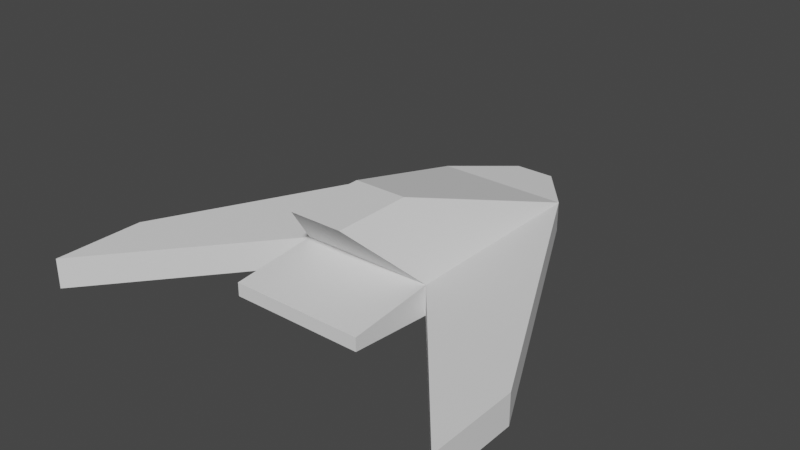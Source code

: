 # Source: Flyer.blend  (saved by Blender 3.2.14; exported with 4.5.12 LTS)
import bpy
from mathutils import Matrix  # noqa: F401  (used for matrix-valued properties, if any)

bpy.ops.wm.read_factory_settings(use_empty=True)
scene = bpy.context.scene
scene.name = 'Scene'

# ---- collections
col_collection = bpy.data.collections.new('Collection'); scene.collection.children.link(col_collection)

# ---- world
world_world = bpy.data.worlds.new('World'); scene.world = world_world
world_world.use_nodes = True; world_world.node_tree.nodes.clear()
_N = world_world.node_tree.nodes; _L = world_world.node_tree.links
n0 = _N.new('ShaderNodeOutputWorld'); n0.name = 'World Output'; n0.location = (300, 300)
n1 = _N.new('ShaderNodeBackground'); n1.name = 'Background'; n1.location = (10, 300)
n1.inputs[0].default_value = (0.05088, 0.05088, 0.05088, 1.0)
_L.new(n1.outputs[0], n0.inputs[0])
n0.is_active_output = True
world_world.color = (0.05088, 0.05088, 0.05088)
world_world.use_sun_shadow = False
world_world.sun_shadow_jitter_overblur = 0.0

# ---- meshes
me_cube_001 = bpy.data.meshes.new('Cube.001')
me_cube_001.from_pydata([(-1.0, 2.338, -0.3677), (-1.0, 2.338, 0.07716), (-0.2976, 3.237, -0.2596), (-0.2976, 3.237, -0.03088), (1.0, 2.338, -0.3677), (1.0, 2.338, 0.07716), (0.2976, 3.237, -0.2596), (0.2976, 3.237, -0.03088), (-1.0, -0.6987, -0.3677), (-1.0, -0.6987, 0.07716), (1.0, -0.6987, 0.07716), (1.0, -0.6987, -0.3677), (-1.0, -2.011, -0.2457), (-1.0, -2.011, -0.04484), (1.0, -2.011, -0.04484), (1.0, -2.011, -0.2457), (-3.101, -1.887, -0.3677), (-3.101, -1.887, 0.07716), (3.101, -1.887, 0.07716), (3.101, -1.887, -0.3677), (-3.101, -3.242, -0.3677), (-3.101, -3.242, 0.07716), (3.101, -3.242, 0.07716), (3.101, -3.242, -0.3677), (0.3954, -0.3988, 0.9891), (-0.3954, -0.3988, 0.9891), (0.3954, -1.599, 0.9891), (-0.3954, -1.599, 0.9891)], [], [(0, 1, 3, 2), (2, 3, 7, 6), (6, 7, 5, 4), (11, 4, 19, 23), (2, 6, 4, 0), (7, 3, 1, 5), (8, 11, 15, 12), (0, 4, 11, 8), (5, 1, 25, 24), (4, 5, 18, 19), (15, 14, 13, 12), (9, 8, 12, 13), (10, 9, 13, 14), (11, 10, 14, 15), (17, 16, 20, 21), (19, 18, 22, 23), (0, 8, 20, 16), (1, 0, 16, 17), (8, 9, 21, 20), (5, 10, 22, 18), (9, 1, 17, 21), (10, 11, 23, 22), (24, 25, 27, 26), (10, 5, 24, 26), (1, 9, 27, 25), (9, 10, 26, 27)])
_uv = me_cube_001.uv_layers.new(name='UVMap')
_uv.uv.foreach_set('vector', [0.375, 0.0, 0.625, 0.0, 0.625, 0.25, 0.375, 0.25, 0.375, 0.25, 0.625, 0.25, 0.625, 0.5, 0.375, 0.5, 0.375, 0.5, 0.625, 0.5, 0.625, 0.75, 0.375, 0.75, 0.375, 0.75, 0.375, 0.75, 0.375, 0.75, 0.375, 0.75, 0.125, 0.5, 0.375, 0.5, 0.375, 0.75, 0.125, 0.75, 0.625, 0.5, 0.875, 0.5, 0.875, 0.75, 0.625, 0.75, 0.125, 0.75, 0.375, 0.75, 0.375, 0.75, 0.125, 0.75, 0.125, 0.75, 0.375, 0.75, 0.375, 0.75, 0.125, 0.75, 0.625, 0.75, 0.875, 0.75, 0.875, 0.75, 0.625, 0.75, 0.375, 0.75, 0.625, 0.75, 0.625, 0.75, 0.375, 0.75, 0.375, 0.75, 0.625, 0.75, 0.625, 1.0, 0.375, 1.0, 0.625, 0.0, 0.375, 0.0, 0.375, 0.0, 0.625, 0.0, 0.625, 0.75, 0.875, 0.75, 0.875, 0.75, 0.625, 0.75, 0.375, 0.75, 0.625, 0.75, 0.625, 0.75, 0.375, 0.75, 0.625, 0.0, 0.375, 0.0, 0.375, 0.0, 0.625, 0.0, 0.375, 0.75, 0.625, 0.75, 0.625, 0.75, 0.375, 0.75, 0.125, 0.75, 0.125, 0.75, 0.125, 0.75, 0.125, 0.75, 0.625, 0.0, 0.375, 0.0, 0.375, 0.0, 0.625, 0.0, 0.375, 0.0, 0.625, 0.0, 0.625, 0.0, 0.375, 0.0, 0.625, 0.75, 0.625, 0.75, 0.625, 0.75, 0.625, 0.75, 0.875, 0.75, 0.875, 0.75, 0.875, 0.75, 0.875, 0.75, 0.625, 0.75, 0.375, 0.75, 0.375, 0.75, 0.625, 0.75, 0.625, 0.75, 0.875, 0.75, 0.875, 0.75, 0.625, 0.75, 0.625, 0.75, 0.625, 0.75, 0.625, 0.75, 0.625, 0.75, 0.875, 0.75, 0.875, 0.75, 0.875, 0.75, 0.875, 0.75, 0.875, 0.75, 0.625, 0.75, 0.625, 0.75, 0.875, 0.75])
me_cube_001.update()

# ---- objects
ob_cube = bpy.data.objects.new('Cube', me_cube_001)

# ---- transforms, parenting, visibility, modifiers, constraints
ob_cube.location = (0.0, 0.0, 0.0)

# ---- collection membership
col_collection.objects.link(ob_cube)

# ---- scene / render settings (as saved in the file)
scene.frame_start = 1; scene.frame_end = 250; scene.frame_set(1)
scene.render.engine = 'BLENDER_EEVEE_NEXT'
scene.cycles.sampling_pattern = 'TABULATED_SOBOL'
scene.cycles.use_light_tree = False
scene.view_settings.view_transform = 'Filmic'
bpy.context.view_layer.update()

# ---- added for rendering (the .blend has no active camera and no usable light): camera, sun
cam_auto = bpy.data.cameras.new('AutoCamera')
cam_auto.lens = 50.0
cam_auto.sensor_width = 36.0
cam_auto.clip_end = 1000.0
ob_auto_camera = bpy.data.objects.new('AutoCamera', cam_auto)
scene.collection.objects.link(ob_auto_camera)
ob_auto_camera.location = (8.39353, -10.0748, 7.02556)
ob_auto_camera.rotation_euler = (1.09748, -7.21219e-08, 0.694738)
scene.camera = ob_auto_camera
light_auto_sun = bpy.data.lights.new('AutoSun', 'SUN')
light_auto_sun.energy = 3.0
light_auto_sun.angle = 0.0523599
ob_auto_sun = bpy.data.objects.new('AutoSun', light_auto_sun)
scene.collection.objects.link(ob_auto_sun)
ob_auto_sun.rotation_euler = (0.872665, 0.174533, 0.523599)
bpy.context.view_layer.update()
